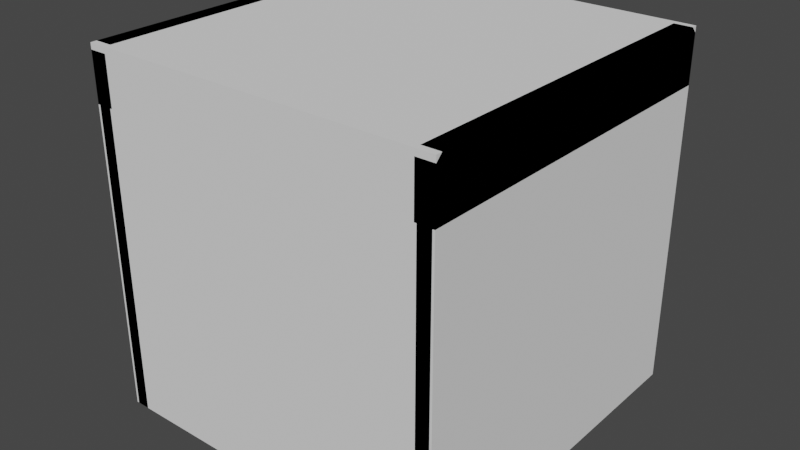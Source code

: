 # Source: ConveyorBelt.blend  (saved by Blender 2.80.75; exported with 4.5.12 LTS)
import bpy
from mathutils import Matrix  # noqa: F401  (used for matrix-valued properties, if any)

bpy.ops.wm.read_factory_settings(use_empty=True)
scene = bpy.context.scene
scene.name = 'Scene'

# ---- collections
col_collection = bpy.data.collections.new('Collection'); scene.collection.children.link(col_collection)

# ---- materials (node trees are filled in below, after node groups)
mat_material_001 = bpy.data.materials.new('Material.001')
mat_material_001.use_transparent_shadow = False
mat_material_002 = bpy.data.materials.new('Material.002')
mat_material_002.use_transparent_shadow = False
mat_material = bpy.data.materials.new('Material')
mat_material.alpha_threshold = 0.0
mat_material.use_transparent_shadow = False
mat_material.line_color = (0.0, 0.0, 0.0, 1.0)

# ---- material node trees
mat_material_001.use_nodes = True; mat_material_001.node_tree.nodes.clear()
_N = mat_material_001.node_tree.nodes; _L = mat_material_001.node_tree.links
n0 = _N.new('ShaderNodeOutputMaterial'); n0.name = 'Material Output'; n0.location = (300, 300)
n1 = _N.new('ShaderNodeBsdfPrincipled'); n1.name = 'Principled BSDF'; n1.location = (10, 300)
n1.distribution = 'GGX'
n1.subsurface_method = 'BURLEY'
n1.inputs[3].default_value = 1.45
n1.inputs[27].default_value = (0.0, 0.0, 0.0, 1.0)
n1.inputs[28].default_value = 1.0
_L.new(n1.outputs[0], n0.inputs[0])
n0.is_active_output = True
mat_material_002.use_nodes = True; mat_material_002.node_tree.nodes.clear()
_N = mat_material_002.node_tree.nodes; _L = mat_material_002.node_tree.links
n0 = _N.new('ShaderNodeOutputMaterial'); n0.name = 'Material Output'; n0.location = (300, 300)
n1 = _N.new('ShaderNodeBsdfPrincipled'); n1.name = 'Principled BSDF'; n1.location = (10, 300)
n1.distribution = 'GGX'
n1.subsurface_method = 'BURLEY'
n1.inputs[3].default_value = 1.45
n1.inputs[27].default_value = (0.0, 0.0, 0.0, 1.0)
n1.inputs[28].default_value = 1.0
_L.new(n1.outputs[0], n0.inputs[0])
n0.is_active_output = True
mat_material.use_nodes = True; mat_material.node_tree.nodes.clear()
_N = mat_material.node_tree.nodes; _L = mat_material.node_tree.links
n0 = _N.new('ShaderNodeOutputMaterial'); n0.name = 'Material Output'; n0.location = (300, 300)
n1 = _N.new('ShaderNodeBsdfPrincipled'); n1.name = 'Principled BSDF'; n1.location = (10, 300)
n1.distribution = 'GGX'
n1.subsurface_method = 'BURLEY'
n1.inputs[0].default_value = (0.02365, 0.02365, 0.02365, 1.0)
n1.inputs[2].default_value = 0.4
n1.inputs[3].default_value = 1.45
n1.inputs[27].default_value = (0.0, 0.0, 0.0, 1.0)
n1.inputs[28].default_value = 1.0
_L.new(n1.outputs[0], n0.inputs[0])
n0.is_active_output = True

# ---- world
world_world = bpy.data.worlds.new('World'); scene.world = world_world
world_world.use_nodes = True; world_world.node_tree.nodes.clear()
_N = world_world.node_tree.nodes; _L = world_world.node_tree.links
n0 = _N.new('ShaderNodeOutputWorld'); n0.name = 'World Output'; n0.location = (300, 300)
n1 = _N.new('ShaderNodeBackground'); n1.name = 'Background'; n1.location = (10, 300)
n1.inputs[0].default_value = (0.05088, 0.05088, 0.05088, 1.0)
_L.new(n1.outputs[0], n0.inputs[0])
n0.is_active_output = True
world_world.color = (0.05088, 0.05088, 0.05088)
world_world.use_sun_shadow = False
world_world.sun_shadow_jitter_overblur = 0.0

# ---- meshes
me_plane = bpy.data.meshes.new('Plane')
me_plane.from_pydata([(-1.0, -1.0, -0.3), (-1.0, 1.0, -0.3), (-1.0, -1.0, -0.03396), (-1.0, -0.966, 0.0), (-1.0, 1.0, -0.03396), (-1.0, 0.966, 0.0)], [], [(3, 2, 0, 1, 4, 5)])
_uv = me_plane.uv_layers.new(name='UVMap')
_uv.uv.foreach_set('vector', [0.8903, 0.009331, 0.8996, 0.0, 0.9727, 1.638e-08, 0.9727, 0.5495, 0.8996, 0.5495, 0.8903, 0.5402])
me_plane.materials.append(mat_material_001)
me_plane.use_remesh_preserve_volume = False
me_plane.use_remesh_preserve_attributes = False
me_plane.use_mirror_vertex_groups = False
me_plane.update()
me_cylinder = bpy.data.meshes.new('Cylinder')
me_cylinder.from_pydata([(-0.9, 0.95, -0.15), (0.9, 0.95, -0.15), (-0.9, 0.9207, -0.2207), (0.9, 0.9207, -0.2207), (-0.9, 0.85, -0.25), (0.9, 0.85, -0.25), (-0.9, 0.7793, -0.2207), (0.9, 0.7793, -0.2207), (-0.9, 0.75, -0.15), (0.9, 0.75, -0.15), (-0.9, 0.7793, -0.07929), (0.9, 0.7793, -0.07929), (-0.9, 0.85, -0.05), (0.9, 0.85, -0.05), (-0.9, 0.9207, -0.07929), (0.9, 0.9207, -0.07929)], [], [(0, 1, 3, 2), (2, 3, 5, 4), (4, 5, 7, 6), (6, 7, 9, 8), (8, 9, 11, 10), (10, 11, 13, 12), (12, 13, 15, 14), (14, 15, 1, 0)])
_uv = me_cylinder.uv_layers.new(name='UVMap')
_uv.uv.foreach_set('vector', [0.1287, 0.5054, 0.1287, 1.0, 0.1077, 1.0, 0.1077, 0.5054, 6.551e-08, 1.0, 0.0, 0.5054, 0.01487, 0.5054, 0.01487, 1.0, 0.01487, 1.0, 0.01487, 0.5054, 0.0359, 0.5054, 0.0359, 1.0, 0.0718, 1.0, 0.0718, 0.5054, 0.08667, 0.5054, 0.08667, 1.0, 0.08667, 1.0, 0.08667, 0.5054, 0.1077, 0.5054, 0.1077, 1.0, 0.0359, 1.0, 0.0359, 0.5054, 0.05077, 0.5054, 0.05077, 1.0, 0.05077, 1.0, 0.05077, 0.5054, 0.0718, 0.5054, 0.0718, 1.0, 0.1436, 0.5054, 0.1436, 1.0, 0.1287, 1.0, 0.1287, 0.5054])
me_cylinder.materials.append(mat_material_002)
me_cylinder.use_remesh_preserve_volume = False
me_cylinder.use_remesh_preserve_attributes = False
me_cylinder.use_mirror_vertex_groups = False
me_cylinder.update()
me_cylinder_001 = bpy.data.meshes.new('Cylinder.001')
me_cylinder_001.from_pydata([(-0.81, 0.95, -0.15), (0.81, 0.95, -0.15), (-0.81, 0.9207, -0.2207), (0.81, 0.9207, -0.2207), (-0.81, 0.85, -0.25), (0.81, 0.85, -0.25), (-0.81, 0.85, -0.05), (0.81, 0.85, -0.05), (-0.81, 0.9207, -0.07929), (0.81, 0.9207, -0.07929), (-0.81, -0.848, -0.25), (0.81, -0.848, -0.25), (-0.81, -0.9187, -0.2207), (0.81, -0.9187, -0.2207), (-0.81, -0.948, -0.15), (0.81, -0.948, -0.15), (-0.81, -0.9187, -0.07929), (0.81, -0.9187, -0.07929), (-0.81, -0.848, -0.05), (0.81, -0.848, -0.05)], [], [(0, 1, 3, 2), (2, 3, 5, 4), (6, 7, 9, 8), (8, 9, 1, 0), (4, 5, 11, 10), (10, 11, 13, 12), (12, 13, 15, 14), (14, 15, 17, 16), (16, 17, 19, 18), (6, 18, 19, 7)])
_uv = me_cylinder_001.uv_layers.new(name='UVMap')
_uv.uv.foreach_set('vector', [0.0001571, 1.076, 0.9989, 1.076, 0.9989, 1.115, 0.0001571, 1.115, 0.0001571, 1.115, 0.9989, 1.115, 0.9989, 1.153, 0.0001571, 1.153, 0.0001571, 1.0, 0.9989, 1.0, 0.9989, 1.038, 0.0001571, 1.038, 0.0001571, 1.038, 0.9989, 1.038, 0.9989, 1.076, 0.0001571, 1.076, 0.0001571, 1.153, 0.9989, 1.153, 0.9989, 2.0, 0.0001578, 2.0, 0.0001577, 0.0001271, 0.9989, 0.0001285, 0.9989, 0.03831, 0.0001576, 0.03831, 0.0001576, 0.03831, 0.9989, 0.03831, 0.9989, 0.0765, 0.0001576, 0.0765, 0.0001576, 0.0765, 0.9989, 0.0765, 0.9989, 0.1147, 0.0001576, 0.1147, 0.0001576, 0.1147, 0.9989, 0.1147, 0.9989, 0.1529, 0.0001576, 0.1529, 0.0001571, 1.0, 0.0001576, 0.1529, 0.9989, 0.1529, 0.9989, 1.0])
me_cylinder_001.materials.append(mat_material)
me_cylinder_001.use_remesh_preserve_volume = False
me_cylinder_001.use_remesh_preserve_attributes = False
me_cylinder_001.use_mirror_vertex_groups = False
me_cylinder_001.update()
me_plane_001 = bpy.data.meshes.new('Plane.001')
me_plane_001.from_pydata([(-0.9875, -1.0, -2.0), (-0.9125, -1.0, -2.0), (-0.9875, -1.0, -0.3), (-0.9125, -1.0, -0.3), (-0.9875, -1.0, -1.15), (-0.9125, -1.0, -1.15), (-0.9875, -0.3, -0.3), (-0.9125, -0.3, -0.3), (-0.9875, 0.0, -0.3), (-0.9125, 0.0, -0.3)], [], [(4, 5, 7, 6), (0, 1, 3, 2), (6, 7, 9, 8)])
_uv = me_plane_001.uv_layers.new(name='UVMap')
_uv.uv.foreach_set('vector', [0.2566, 0.739, 0.236, 0.739, 0.236, 0.5054, 0.2566, 0.5054, 0.236, 0.9725, 0.2154, 0.9725, 0.2154, 0.5054, 0.236, 0.5054, 0.2566, 0.5054, 0.2772, 0.5054, 0.2772, 0.5878, 0.2566, 0.5878])
me_plane_001.materials.append(mat_material_001)
me_plane_001.use_remesh_preserve_volume = False
me_plane_001.use_remesh_preserve_attributes = False
me_plane_001.use_mirror_vertex_groups = False
me_plane_001.update()
me_cube_001 = bpy.data.meshes.new('Cube.001')
me_cube_001.from_pydata([(-1.0, -1.0, -1.0), (-1.0, -1.0, 1.0), (-1.0, 1.0, -1.0), (-1.0, 1.0, 1.0), (1.0, -1.0, -1.0), (1.0, -1.0, 1.0), (1.0, 1.0, -1.0), (1.0, 1.0, 1.0)], [], [(0, 1, 3, 2), (2, 3, 7, 6), (6, 7, 5, 4), (4, 5, 1, 0), (2, 6, 4, 0), (7, 3, 1, 5)])
_uv = me_cube_001.uv_layers.new(name='UVMap')
_uv.uv.foreach_set('vector', [0.375, 0.0, 0.625, 0.0, 0.625, 0.25, 0.375, 0.25, 0.375, 0.25, 0.625, 0.25, 0.625, 0.5, 0.375, 0.5, 0.375, 0.5, 0.625, 0.5, 0.625, 0.75, 0.375, 0.75, 0.375, 0.75, 0.625, 0.75, 0.625, 1.0, 0.375, 1.0, 0.125, 0.5, 0.375, 0.5, 0.375, 0.75, 0.125, 0.75, 0.625, 0.5, 0.875, 0.5, 0.875, 0.75, 0.625, 0.75])
me_cube_001.use_remesh_preserve_volume = False
me_cube_001.use_remesh_preserve_attributes = False
me_cube_001.use_mirror_vertex_groups = False
me_cube_001.update()

# ---- objects
ob_plane = bpy.data.objects.new('Plane', me_plane)
ob_cylinder = bpy.data.objects.new('Cylinder', me_cylinder)
ob_cylinder_001 = bpy.data.objects.new('Cylinder.001', me_cylinder_001)
ob_plane_001 = bpy.data.objects.new('Plane.001', me_plane_001)
ob_ucx_plane_1 = bpy.data.objects.new('UCX_Plane_1', me_cube_001)

# ---- transforms, parenting, visibility, modifiers, constraints
ob_plane.location = (0.0, 0.0, 1.0)
ob_plane.scale = (0.5, 0.5, 0.5)
ob_plane.lineart.crease_threshold = 0.0
_m = ob_plane.modifiers.new('Solidify', 'SOLIDIFY')
_m.thickness = -0.1
_m.nonmanifold_thickness_mode = 'FIXED'
_m.nonmanifold_merge_threshold = 0.0003
_m = ob_plane.modifiers.new('Mirror', 'MIRROR')
ob_cylinder.location = (0.0, 0.0, 1.0)
ob_cylinder.scale = (0.5, 0.5, 0.5)
ob_cylinder.lineart.crease_threshold = 0.0
_m = ob_cylinder.modifiers.new('Array', 'ARRAY')
_m.count = 4
_m.use_constant_offset = True
_m.constant_offset_displace = (0.0, -0.566, 0.0)
_m.use_relative_offset = False
ob_cylinder_001.location = (0.0, 0.0, 1.0)
ob_cylinder_001.scale = (0.5, 0.5, 0.5)
ob_cylinder_001.lineart.crease_threshold = 0.0
_m = ob_cylinder_001.modifiers.new('Solidify', 'SOLIDIFY')
_m.thickness = -0.05
_m.nonmanifold_thickness_mode = 'FIXED'
_m.nonmanifold_merge_threshold = 0.0003
_m = ob_cylinder_001.modifiers.new('EdgeSplit', 'EDGE_SPLIT')
_m.split_angle = 0.9617
ob_plane_001.location = (0.0, 0.0, 1.0)
ob_plane_001.scale = (0.5, 0.5, 0.5)
ob_plane_001.lineart.crease_threshold = 0.0
_m = ob_plane_001.modifiers.new('Mirror', 'MIRROR')
_m.use_axis = (True, True, False)
_m = ob_plane_001.modifiers.new('Solidify', 'SOLIDIFY')
_m.thickness = 0.05
_m.use_even_offset = True
_m.nonmanifold_thickness_mode = 'FIXED'
_m.nonmanifold_merge_threshold = 0.0003
ob_ucx_plane_1.location = (0.0, 0.0, 0.5)
ob_ucx_plane_1.scale = (0.5, 0.5, 0.5)
ob_ucx_plane_1.lineart.crease_threshold = 0.0

# ---- collection membership
col_collection.objects.link(ob_plane)
col_collection.objects.link(ob_cylinder)
col_collection.objects.link(ob_cylinder_001)
col_collection.objects.link(ob_plane_001)
col_collection.objects.link(ob_ucx_plane_1)

# ---- scene / render settings (as saved in the file)
scene.frame_start = 1; scene.frame_end = 250; scene.frame_set(1)
scene.render.engine = 'BLENDER_EEVEE_NEXT'
scene.cycles.use_denoising = False
scene.cycles.samples = 128
scene.cycles.sampling_pattern = 'TABULATED_SOBOL'
scene.cycles.use_adaptive_sampling = False
scene.cycles.use_light_tree = False
scene.eevee.use_gtao = True
scene.view_settings.view_transform = 'Filmic'
bpy.context.view_layer.update()

# ---- added for rendering (the .blend has no active camera and no usable light): camera, sun
cam_auto = bpy.data.cameras.new('AutoCamera')
cam_auto.lens = 50.0
cam_auto.sensor_width = 36.0
cam_auto.clip_end = 1000.0
ob_auto_camera = bpy.data.objects.new('AutoCamera', cam_auto)
scene.collection.objects.link(ob_auto_camera)
ob_auto_camera.location = (1.60254, -1.92304, 1.78203)
ob_auto_camera.rotation_euler = (1.09748, -7.21219e-08, 0.694738)
scene.camera = ob_auto_camera
light_auto_sun = bpy.data.lights.new('AutoSun', 'SUN')
light_auto_sun.energy = 3.0
light_auto_sun.angle = 0.0523599
ob_auto_sun = bpy.data.objects.new('AutoSun', light_auto_sun)
scene.collection.objects.link(ob_auto_sun)
ob_auto_sun.rotation_euler = (0.872665, 0.174533, 0.523599)
bpy.context.view_layer.update()
